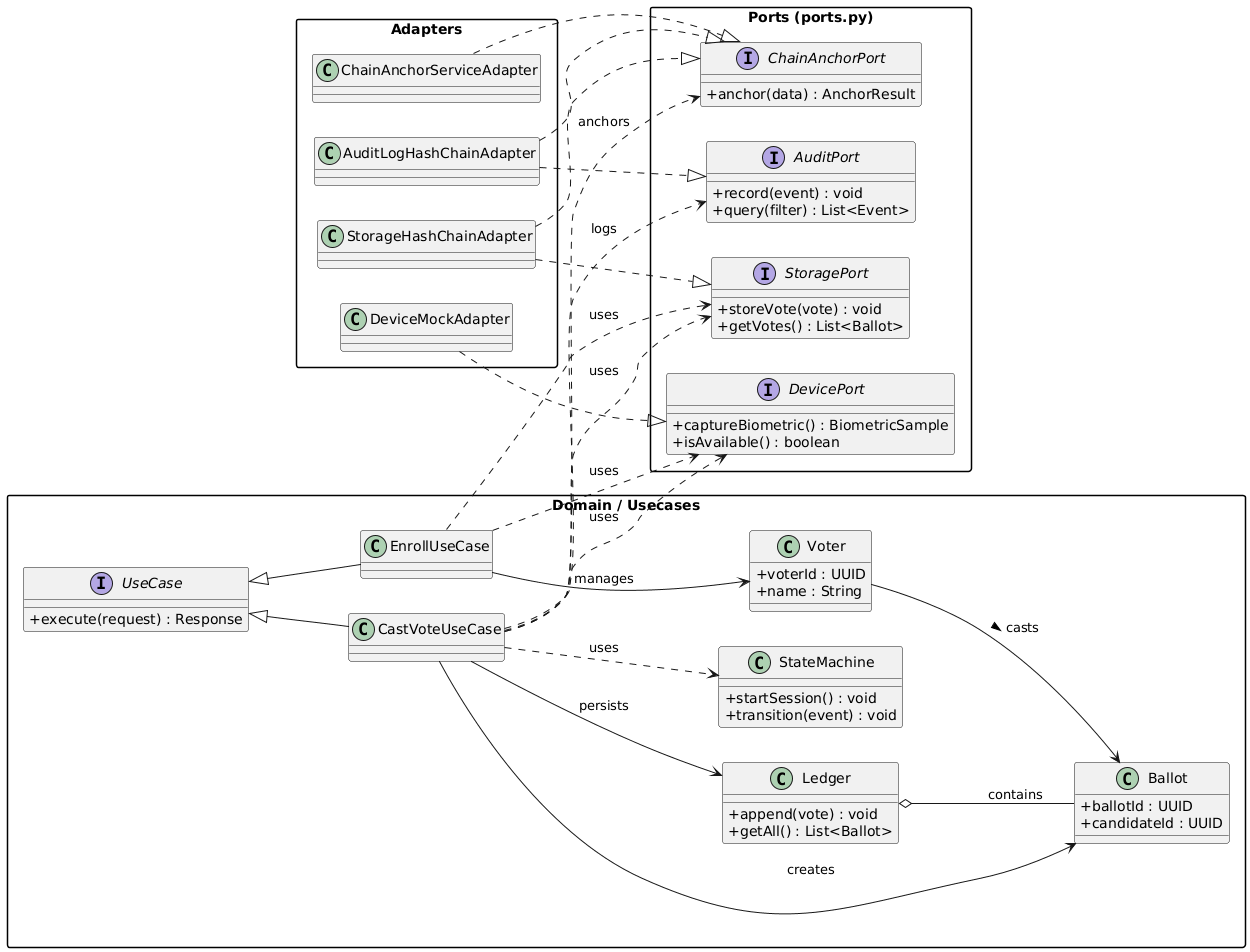

The diagram above was rendered by PlantUML. Its source (embedded in the PNG):
@startuml
' Clean Architecture Class Diagram for VOTEGUARD PRO

left to right direction
skinparam packageStyle rectangle
skinparam classAttributeIconSize 0

package "Domain / Usecases" as D {

  class Voter {
    +voterId : UUID
    +name : String
  }

  class Ballot {
    +ballotId : UUID
    +candidateId : UUID
  }

  class Ledger {
    +append(vote) : void
    +getAll() : List<Ballot>
  }

  class StateMachine {
    +startSession() : void
    +transition(event) : void
  }

  interface UseCase {
    +execute(request) : Response
  }

  class EnrollUseCase
  class CastVoteUseCase

  UseCase <|-- EnrollUseCase
  UseCase <|-- CastVoteUseCase

  EnrollUseCase --> Voter : manages
  CastVoteUseCase --> Ballot : creates
  CastVoteUseCase --> Ledger : persists
  CastVoteUseCase ..> StateMachine : uses

  Voter --> Ballot : casts >
  Ledger o-- Ballot : contains
}


package "Ports (ports.py)" as P {

  interface StoragePort {
    +storeVote(vote) : void
    +getVotes() : List<Ballot>
  }

  interface AuditPort {
    +record(event) : void
    +query(filter) : List<Event>
  }

  interface ChainAnchorPort {
    +anchor(data) : AnchorResult
  }

  interface DevicePort {
    +captureBiometric() : BiometricSample
    +isAvailable() : boolean
  }
}




package "Adapters" as A {

  class StorageHashChainAdapter
  class AuditLogHashChainAdapter
  class DeviceMockAdapter
  class ChainAnchorServiceAdapter

  StorageHashChainAdapter ..|> StoragePort
  StorageHashChainAdapter ..|> ChainAnchorPort

  AuditLogHashChainAdapter ..|> AuditPort
  AuditLogHashChainAdapter ..|> ChainAnchorPort

  DeviceMockAdapter ..|> DevicePort

  ChainAnchorServiceAdapter ..|> ChainAnchorPort
}




EnrollUseCase ..> StoragePort : uses
EnrollUseCase ..> DevicePort : uses

CastVoteUseCase ..> DevicePort : uses
CastVoteUseCase ..> StoragePort : uses
CastVoteUseCase ..> AuditPort : logs
CastVoteUseCase ..> ChainAnchorPort : anchors
@enduml